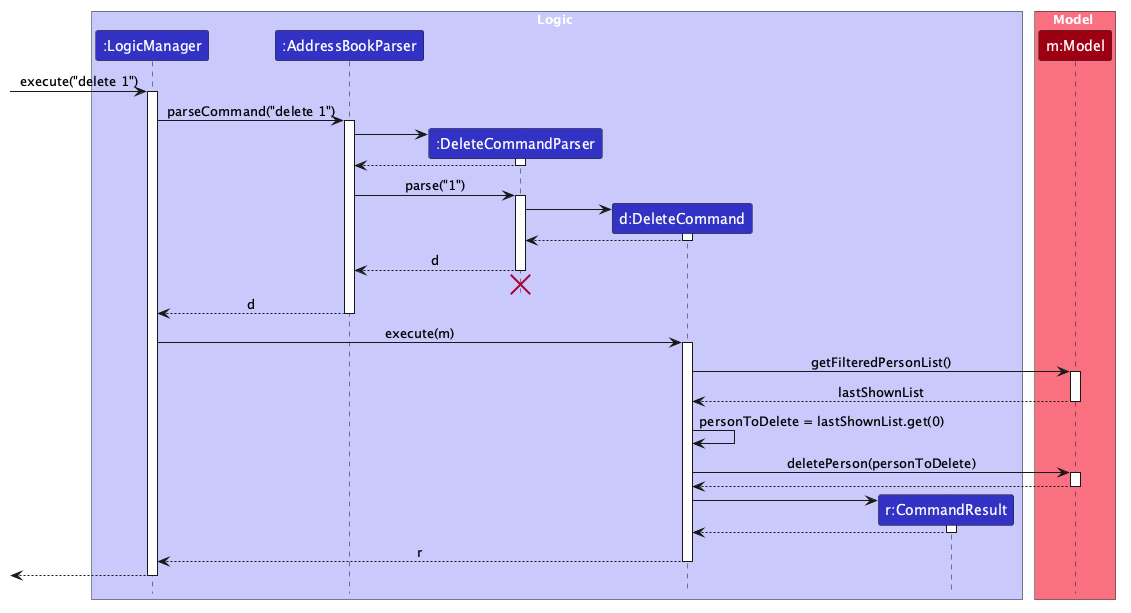

The diagram above was rendered by PlantUML. Its source (embedded in the PNG):
@startuml
!include style.puml
skinparam ArrowFontStyle plain

box Logic LOGIC_COLOR_T1
participant ":LogicManager" as LogicManager LOGIC_COLOR
participant ":AddressBookParser" as AddressBookParser LOGIC_COLOR
participant ":DeleteCommandParser" as DeleteCommandParser LOGIC_COLOR
participant "d:DeleteCommand" as DeleteCommand LOGIC_COLOR
participant "r:CommandResult" as CommandResult LOGIC_COLOR
end box

box Model MODEL_COLOR_T1
participant "m:Model" as Model MODEL_COLOR
end box

[-> LogicManager : execute("delete 1")
activate LogicManager

LogicManager -> AddressBookParser : parseCommand("delete 1")
activate AddressBookParser

create DeleteCommandParser
AddressBookParser -> DeleteCommandParser
activate DeleteCommandParser

DeleteCommandParser --> AddressBookParser
deactivate DeleteCommandParser

AddressBookParser -> DeleteCommandParser : parse("1")
activate DeleteCommandParser

create DeleteCommand
DeleteCommandParser -> DeleteCommand
activate DeleteCommand

DeleteCommand --> DeleteCommandParser :
deactivate DeleteCommand

DeleteCommandParser --> AddressBookParser : d
deactivate DeleteCommandParser
'Hidden arrow to position the destroy marker below the end of the activation bar.
DeleteCommandParser -[hidden]-> AddressBookParser
destroy DeleteCommandParser

AddressBookParser --> LogicManager : d
deactivate AddressBookParser

LogicManager -> DeleteCommand : execute(m)
activate DeleteCommand

DeleteCommand -> Model : getFilteredPersonList()
activate Model
Model --> DeleteCommand : lastShownList
deactivate Model

DeleteCommand -> DeleteCommand : personToDelete = lastShownList.get(0)
DeleteCommand -> Model : deletePerson(personToDelete)
activate Model

Model --> DeleteCommand
deactivate Model

create CommandResult
DeleteCommand -> CommandResult
activate CommandResult

CommandResult --> DeleteCommand
deactivate CommandResult

DeleteCommand --> LogicManager : r
deactivate DeleteCommand

[<--LogicManager
deactivate LogicManager
@enduml